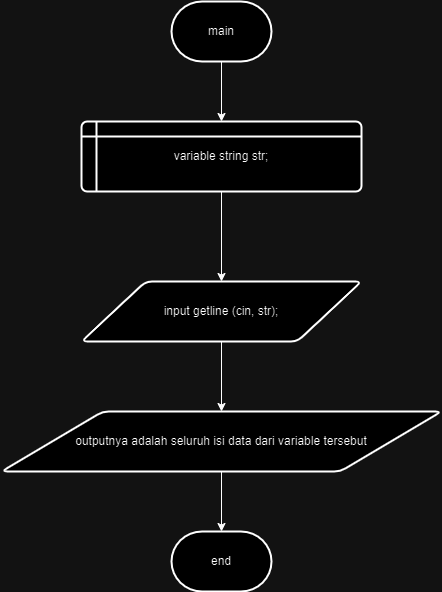

The diagram above was exported from draw.io. Its source (the exported page's mxGraphModel, read from the mxfile embedded in the PNG):
<mxGraphModel dx="1050" dy="566" grid="1" gridSize="10" guides="1" tooltips="1" connect="1" arrows="1" fold="1" page="1" pageScale="1" pageWidth="850" pageHeight="1100" math="0" shadow="0">
  <root>
    <mxCell id="0" />
    <mxCell id="1" parent="0" />
    <mxCell id="6CMCq031Z7UaCaEjhInD-1" style="edgeStyle=orthogonalEdgeStyle;rounded=0;orthogonalLoop=1;jettySize=auto;html=1;exitX=0.5;exitY=1;exitDx=0;exitDy=0;exitPerimeter=0;" edge="1" parent="1" source="7ZTMii1dT-B7ngMfr9er-1" target="7ZTMii1dT-B7ngMfr9er-2">
      <mxGeometry relative="1" as="geometry" />
    </mxCell>
    <mxCell id="7ZTMii1dT-B7ngMfr9er-1" value="main" style="strokeWidth=2;html=1;shape=mxgraph.flowchart.terminator;whiteSpace=wrap;" parent="1" vertex="1">
      <mxGeometry x="375" y="60" width="100" height="60" as="geometry" />
    </mxCell>
    <mxCell id="6CMCq031Z7UaCaEjhInD-5" style="edgeStyle=orthogonalEdgeStyle;rounded=0;orthogonalLoop=1;jettySize=auto;html=1;exitX=0.5;exitY=1;exitDx=0;exitDy=0;" edge="1" parent="1" source="7ZTMii1dT-B7ngMfr9er-2" target="6CMCq031Z7UaCaEjhInD-2">
      <mxGeometry relative="1" as="geometry" />
    </mxCell>
    <mxCell id="7ZTMii1dT-B7ngMfr9er-2" value="variable string str;" style="shape=internalStorage;whiteSpace=wrap;html=1;dx=15;dy=15;rounded=1;arcSize=8;strokeWidth=2;" parent="1" vertex="1">
      <mxGeometry x="285" y="180" width="280" height="70" as="geometry" />
    </mxCell>
    <mxCell id="6CMCq031Z7UaCaEjhInD-7" style="edgeStyle=orthogonalEdgeStyle;rounded=0;orthogonalLoop=1;jettySize=auto;html=1;exitX=0.5;exitY=1;exitDx=0;exitDy=0;entryX=0.5;entryY=0;entryDx=0;entryDy=0;" edge="1" parent="1" source="6CMCq031Z7UaCaEjhInD-2" target="6CMCq031Z7UaCaEjhInD-6">
      <mxGeometry relative="1" as="geometry" />
    </mxCell>
    <mxCell id="6CMCq031Z7UaCaEjhInD-2" value="input getline (cin, str);" style="shape=parallelogram;html=1;strokeWidth=2;perimeter=parallelogramPerimeter;whiteSpace=wrap;rounded=1;arcSize=12;size=0.23;" vertex="1" parent="1">
      <mxGeometry x="285" y="340" width="280" height="60" as="geometry" />
    </mxCell>
    <mxCell id="6CMCq031Z7UaCaEjhInD-9" style="edgeStyle=orthogonalEdgeStyle;rounded=0;orthogonalLoop=1;jettySize=auto;html=1;exitX=0.5;exitY=1;exitDx=0;exitDy=0;" edge="1" parent="1" source="6CMCq031Z7UaCaEjhInD-6" target="6CMCq031Z7UaCaEjhInD-8">
      <mxGeometry relative="1" as="geometry" />
    </mxCell>
    <mxCell id="6CMCq031Z7UaCaEjhInD-6" value="outputnya adalah seluruh isi data dari variable tersebut" style="shape=parallelogram;html=1;strokeWidth=2;perimeter=parallelogramPerimeter;whiteSpace=wrap;rounded=1;arcSize=12;size=0.23;" vertex="1" parent="1">
      <mxGeometry x="205" y="470" width="440" height="60" as="geometry" />
    </mxCell>
    <mxCell id="6CMCq031Z7UaCaEjhInD-8" value="end" style="strokeWidth=2;html=1;shape=mxgraph.flowchart.terminator;whiteSpace=wrap;" vertex="1" parent="1">
      <mxGeometry x="375" y="590" width="100" height="60" as="geometry" />
    </mxCell>
  </root>
</mxGraphModel>